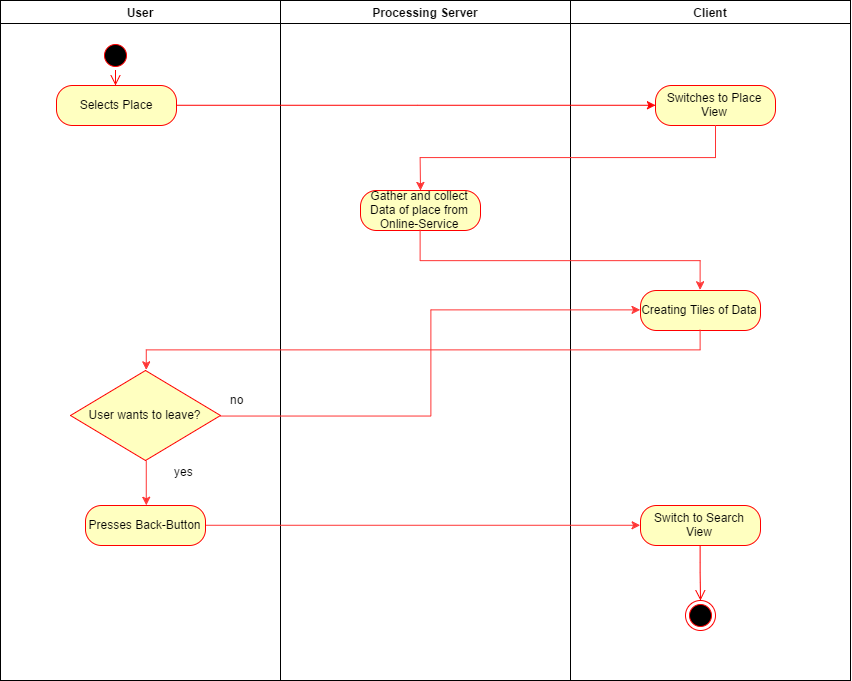

The diagram above was exported from draw.io. Its source (the exported page's mxGraphModel, read from the mxfile embedded in the PNG):
<mxGraphModel dx="1345" dy="926" grid="1" gridSize="10" guides="1" tooltips="1" connect="1" arrows="1" fold="1" page="1" pageScale="1" pageWidth="826" pageHeight="1169" math="0" shadow="0">
  <root>
    <mxCell id="0" style=";html=1;" />
    <mxCell id="1" style=";html=1;" parent="0" />
    <mxCell id="2" value="User" style="swimlane;whiteSpace=wrap;html=1;" vertex="1" parent="1">
      <mxGeometry x="20" y="20" width="280" height="680" as="geometry" />
    </mxCell>
    <mxCell id="5" value="" style="ellipse;shape=startState;fillColor=#000000;strokeColor=#ff0000;html=1;" vertex="1" parent="2">
      <mxGeometry x="100" y="40" width="30" height="30" as="geometry" />
    </mxCell>
    <mxCell id="6" value="" style="edgeStyle=elbowEdgeStyle;elbow=horizontal;verticalAlign=bottom;endArrow=open;endSize=8;strokeColor=#FF0000;endFill=1;rounded=0;html=1;" edge="1" parent="2" source="5">
      <mxGeometry x="100" y="40" as="geometry">
        <mxPoint x="115" y="85" as="targetPoint" />
      </mxGeometry>
    </mxCell>
    <mxCell id="2f56494ab4e5260b-88" value="Selects Place" style="rounded=1;whiteSpace=wrap;html=1;arcSize=40;fillColor=#ffffc0;strokeColor=#ff0000;shadow=0;" vertex="1" parent="2">
      <mxGeometry x="56" y="85" width="120" height="40" as="geometry" />
    </mxCell>
    <mxCell id="7315194140afb39d-68" style="edgeStyle=orthogonalEdgeStyle;rounded=0;html=1;exitX=0.5;exitY=1;entryX=0.5;entryY=0;jettySize=auto;orthogonalLoop=1;strokeColor=#FF3333;" edge="1" parent="2" source="7315194140afb39d-51" target="7315194140afb39d-66">
      <mxGeometry relative="1" as="geometry" />
    </mxCell>
    <mxCell id="7315194140afb39d-51" value="User wants to leave?" style="rhombus;whiteSpace=wrap;html=1;fillColor=#ffffc0;strokeColor=#ff0000;" vertex="1" parent="2">
      <mxGeometry x="70" y="370" width="150" height="90" as="geometry" />
    </mxCell>
    <mxCell id="7315194140afb39d-66" value="Presses Back-Button" style="rounded=1;whiteSpace=wrap;html=1;arcSize=40;fillColor=#ffffc0;strokeColor=#ff0000;" vertex="1" parent="2">
      <mxGeometry x="85" y="505" width="120" height="40" as="geometry" />
    </mxCell>
    <mxCell id="3" value="Processing Server" style="swimlane;whiteSpace=wrap;html=1;" vertex="1" parent="1">
      <mxGeometry x="300" y="20" width="290" height="680" as="geometry" />
    </mxCell>
    <mxCell id="4103b9592afd242-46" value="Gather and collect Data of place from Online-Service" style="rounded=1;whiteSpace=wrap;html=1;arcSize=40;fillColor=#ffffc0;strokeColor=#ff0000;shadow=0;" vertex="1" parent="3">
      <mxGeometry x="80" y="190" width="120" height="40" as="geometry" />
    </mxCell>
    <mxCell id="4" value="Client" style="swimlane;whiteSpace=wrap;html=1;" vertex="1" parent="1">
      <mxGeometry x="590" y="20" width="280" height="680" as="geometry" />
    </mxCell>
    <mxCell id="2f56494ab4e5260b-86" value="Switches to Place View" style="rounded=1;whiteSpace=wrap;html=1;arcSize=40;fillColor=#ffffc0;strokeColor=#ff0000;shadow=0;" vertex="1" parent="4">
      <mxGeometry x="85" y="85" width="120" height="40" as="geometry" />
    </mxCell>
    <mxCell id="4103b9592afd242-42" value="Creating Tiles of Data" style="rounded=1;whiteSpace=wrap;html=1;arcSize=40;fillColor=#ffffc0;strokeColor=#ff0000;" vertex="1" parent="4">
      <mxGeometry x="70" y="290" width="120" height="40" as="geometry" />
    </mxCell>
    <mxCell id="7315194140afb39d-57" value="Switch to Search View" style="rounded=1;whiteSpace=wrap;html=1;arcSize=40;fillColor=#ffffc0;strokeColor=#ff0000;" vertex="1" parent="4">
      <mxGeometry x="70" y="505" width="120" height="40" as="geometry" />
    </mxCell>
    <mxCell id="7315194140afb39d-58" value="" style="edgeStyle=orthogonalEdgeStyle;html=1;verticalAlign=bottom;endArrow=open;endSize=8;strokeColor=#ff0000;" edge="1" source="7315194140afb39d-57" parent="4" target="7315194140afb39d-61">
      <mxGeometry relative="1" as="geometry">
        <mxPoint x="130" y="615" as="targetPoint" />
      </mxGeometry>
    </mxCell>
    <mxCell id="7315194140afb39d-61" value="" style="ellipse;html=1;shape=endState;fillColor=#000000;strokeColor=#ff0000;" vertex="1" parent="4">
      <mxGeometry x="115" y="600" width="30" height="30" as="geometry" />
    </mxCell>
    <mxCell id="2f56494ab4e5260b-43" style="edgeStyle=elbowEdgeStyle;rounded=0;html=1;jettySize=auto;orthogonalLoop=1;strokeColor=#FF0000;exitX=1;exitY=0.5;entryX=0;entryY=0.5;" edge="1" parent="1" source="2f56494ab4e5260b-88" target="2f56494ab4e5260b-86">
      <mxGeometry relative="1" as="geometry">
        <mxPoint x="210" y="130" as="sourcePoint" />
        <mxPoint x="665" y="125" as="targetPoint" />
      </mxGeometry>
    </mxCell>
    <mxCell id="4103b9592afd242-40" style="edgeStyle=orthogonalEdgeStyle;rounded=0;html=1;exitX=0.5;exitY=1;entryX=0.5;entryY=0;jettySize=auto;orthogonalLoop=1;fillColor=#f8cecc;strokeColor=#FF3333;gradientColor=#ea6b66;" edge="1" parent="1" source="2f56494ab4e5260b-86">
      <mxGeometry relative="1" as="geometry">
        <mxPoint x="440" y="210" as="targetPoint" />
      </mxGeometry>
    </mxCell>
    <mxCell id="7315194140afb39d-40" style="edgeStyle=orthogonalEdgeStyle;rounded=0;html=1;exitX=0.5;exitY=1;entryX=0.5;entryY=0;jettySize=auto;orthogonalLoop=1;strokeColor=#FF3333;" edge="1" parent="1" source="4103b9592afd242-46" target="4103b9592afd242-42">
      <mxGeometry relative="1" as="geometry">
        <mxPoint x="439" y="285" as="targetPoint" />
        <Array as="points">
          <mxPoint x="440" y="280" />
          <mxPoint x="720" y="280" />
        </Array>
      </mxGeometry>
    </mxCell>
    <mxCell id="7315194140afb39d-54" style="edgeStyle=orthogonalEdgeStyle;rounded=0;html=1;exitX=0.5;exitY=1;entryX=0.5;entryY=0;jettySize=auto;orthogonalLoop=1;strokeColor=#FF3333;" edge="1" parent="1" source="4103b9592afd242-42" target="7315194140afb39d-51">
      <mxGeometry relative="1" as="geometry" />
    </mxCell>
    <mxCell id="7315194140afb39d-55" style="edgeStyle=orthogonalEdgeStyle;rounded=0;html=1;exitX=1;exitY=0.5;entryX=0;entryY=0.5;jettySize=auto;orthogonalLoop=1;strokeColor=#FF3333;" edge="1" parent="1" source="7315194140afb39d-51" target="4103b9592afd242-42">
      <mxGeometry relative="1" as="geometry" />
    </mxCell>
    <mxCell id="7315194140afb39d-56" value="no&lt;div&gt;&lt;br&gt;&lt;/div&gt;" style="text;html=1;resizable=0;points=[];autosize=1;align=left;verticalAlign=top;spacingTop=-4;" vertex="1" parent="1">
      <mxGeometry x="248" y="410" width="30" height="30" as="geometry" />
    </mxCell>
    <mxCell id="7315194140afb39d-69" value="yes" style="text;html=1;resizable=0;points=[];autosize=1;align=left;verticalAlign=top;spacingTop=-4;" vertex="1" parent="1">
      <mxGeometry x="192" y="482" width="30" height="20" as="geometry" />
    </mxCell>
    <mxCell id="7315194140afb39d-70" style="edgeStyle=orthogonalEdgeStyle;rounded=0;html=1;exitX=1;exitY=0.5;entryX=0;entryY=0.5;jettySize=auto;orthogonalLoop=1;strokeColor=#FF3333;" edge="1" parent="1" source="7315194140afb39d-66" target="7315194140afb39d-57">
      <mxGeometry relative="1" as="geometry" />
    </mxCell>
  </root>
</mxGraphModel>